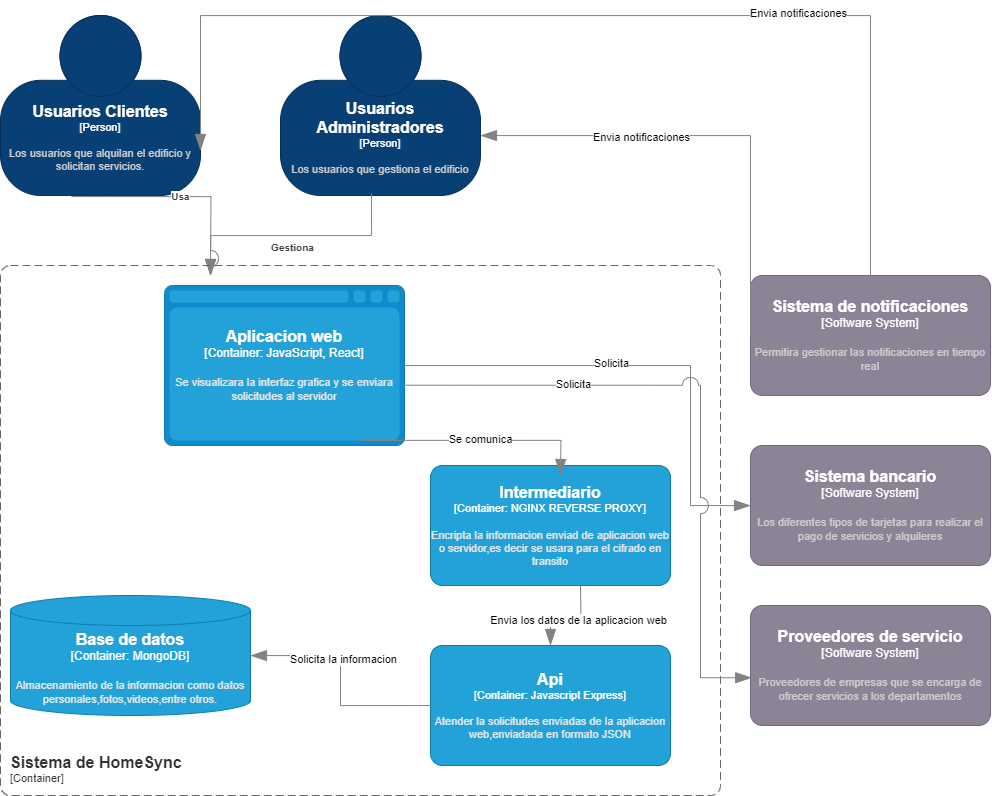

The diagram above was exported from draw.io. Its source (the exported page's mxGraphModel, read from the mxfile embedded in the PNG):
<mxGraphModel dx="1354" dy="1889" grid="1" gridSize="10" guides="1" tooltips="1" connect="1" arrows="1" fold="1" page="1" pageScale="1" pageWidth="827" pageHeight="1169" math="0" shadow="0">
  <root>
    <mxCell id="0" />
    <mxCell id="1" parent="0" />
    <object placeholders="1" c4Name="Usuarios Administradores" c4Type="Person" c4Description="Los usuarios que gestiona el edificio" label="&lt;font style=&quot;font-size: 16px&quot;&gt;&lt;b&gt;%c4Name%&lt;/b&gt;&lt;/font&gt;&lt;div&gt;[%c4Type%]&lt;/div&gt;&lt;br&gt;&lt;div&gt;&lt;font style=&quot;font-size: 11px&quot;&gt;&lt;font color=&quot;#cccccc&quot;&gt;%c4Description%&lt;/font&gt;&lt;/div&gt;" id="m60q8MFLsoFwJ8oG9QLi-1">
      <mxCell style="html=1;fontSize=11;dashed=0;whiteSpace=wrap;fillColor=#083F75;strokeColor=#06315C;fontColor=#ffffff;shape=mxgraph.c4.person2;align=center;metaEdit=1;points=[[0.5,0,0],[1,0.5,0],[1,0.75,0],[0.75,1,0],[0.5,1,0],[0.25,1,0],[0,0.75,0],[0,0.5,0]];resizable=0;" parent="1" vertex="1">
        <mxGeometry x="290" y="10" width="200" height="180" as="geometry" />
      </mxCell>
    </object>
    <object placeholders="1" c4Name="Sistema bancario" c4Type="Software System" c4Description="Los diferentes tipos de tarjetas para realizar el pago de servicios y alquileres" label="&lt;font style=&quot;font-size: 16px&quot;&gt;&lt;b&gt;%c4Name%&lt;/b&gt;&lt;/font&gt;&lt;div&gt;[%c4Type%]&lt;/div&gt;&lt;br&gt;&lt;div&gt;&lt;font style=&quot;font-size: 11px&quot;&gt;&lt;font color=&quot;#cccccc&quot;&gt;%c4Description%&lt;/font&gt;&lt;/div&gt;" id="m60q8MFLsoFwJ8oG9QLi-3">
      <mxCell style="rounded=1;whiteSpace=wrap;html=1;labelBackgroundColor=none;fillColor=#8C8496;fontColor=#ffffff;align=center;arcSize=10;strokeColor=#736782;metaEdit=1;resizable=0;points=[[0.25,0,0],[0.5,0,0],[0.75,0,0],[1,0.25,0],[1,0.5,0],[1,0.75,0],[0.75,1,0],[0.5,1,0],[0.25,1,0],[0,0.75,0],[0,0.5,0],[0,0.25,0]];" parent="1" vertex="1">
        <mxGeometry x="760" y="440" width="240" height="120" as="geometry" />
      </mxCell>
    </object>
    <object placeholders="1" c4Name="Proveedores de servicio" c4Type="Software System" c4Description="Proveedores de empresas que se encarga de ofrecer servicios a los departamentos" label="&lt;font style=&quot;font-size: 16px&quot;&gt;&lt;b&gt;%c4Name%&lt;/b&gt;&lt;/font&gt;&lt;div&gt;[%c4Type%]&lt;/div&gt;&lt;br&gt;&lt;div&gt;&lt;font style=&quot;font-size: 11px&quot;&gt;&lt;font color=&quot;#cccccc&quot;&gt;%c4Description%&lt;/font&gt;&lt;/div&gt;" id="m60q8MFLsoFwJ8oG9QLi-4">
      <mxCell style="rounded=1;whiteSpace=wrap;html=1;labelBackgroundColor=none;fillColor=#8C8496;fontColor=#ffffff;align=center;arcSize=10;strokeColor=#736782;metaEdit=1;resizable=0;points=[[0.25,0,0],[0.5,0,0],[0.75,0,0],[1,0.25,0],[1,0.5,0],[1,0.75,0],[0.75,1,0],[0.5,1,0],[0.25,1,0],[0,0.75,0],[0,0.5,0],[0,0.25,0]];" parent="1" vertex="1">
        <mxGeometry x="760" y="600" width="240" height="120" as="geometry" />
      </mxCell>
    </object>
    <object placeholders="1" c4Type="Relationship" c4Description="Gestiona" label="&lt;div style=&quot;text-align: left&quot;&gt;&lt;div style=&quot;text-align: center&quot;&gt;&lt;b&gt;%c4Description%&lt;/b&gt;&lt;/div&gt;" id="m60q8MFLsoFwJ8oG9QLi-5">
      <mxCell style="endArrow=blockThin;html=1;fontSize=10;fontColor=#404040;strokeWidth=1;endFill=1;strokeColor=#828282;elbow=vertical;metaEdit=1;endSize=14;startSize=14;jumpStyle=arc;jumpSize=16;rounded=0;edgeStyle=orthogonalEdgeStyle;exitX=0.455;exitY=0.989;exitDx=0;exitDy=0;exitPerimeter=0;" parent="1" source="m60q8MFLsoFwJ8oG9QLi-1" edge="1">
        <mxGeometry x="-0.0046" y="12" width="240" relative="1" as="geometry">
          <mxPoint x="230" y="420" as="sourcePoint" />
          <mxPoint x="220.0588235294117" y="270" as="targetPoint" />
          <Array as="points">
            <mxPoint x="381" y="230" />
            <mxPoint x="220" y="230" />
          </Array>
          <mxPoint as="offset" />
        </mxGeometry>
      </mxCell>
    </object>
    <object placeholders="1" c4Name="Usuarios Clientes" c4Type="Person" c4Description="Los usuarios que alquilan el edificio y solicitan servicios." label="&lt;font style=&quot;font-size: 16px&quot;&gt;&lt;b&gt;%c4Name%&lt;/b&gt;&lt;/font&gt;&lt;div&gt;[%c4Type%]&lt;/div&gt;&lt;br&gt;&lt;div&gt;&lt;font style=&quot;font-size: 11px&quot;&gt;&lt;font color=&quot;#cccccc&quot;&gt;%c4Description%&lt;/font&gt;&lt;/div&gt;" id="m60q8MFLsoFwJ8oG9QLi-6">
      <mxCell style="html=1;fontSize=11;dashed=0;whiteSpace=wrap;fillColor=#083F75;strokeColor=#06315C;fontColor=#ffffff;shape=mxgraph.c4.person2;align=center;metaEdit=1;points=[[0.5,0,0],[1,0.5,0],[1,0.75,0],[0.75,1,0],[0.5,1,0],[0.25,1,0],[0,0.75,0],[0,0.5,0]];resizable=0;" parent="1" vertex="1">
        <mxGeometry x="10" y="10" width="200" height="180" as="geometry" />
      </mxCell>
    </object>
    <object placeholders="1" c4Type="Relationship" c4Description="Usa" label="&lt;div style=&quot;text-align: left&quot;&gt;&lt;div style=&quot;text-align: center&quot;&gt;&lt;b&gt;%c4Description%&lt;/b&gt;&lt;/div&gt;" id="m60q8MFLsoFwJ8oG9QLi-8">
      <mxCell style="endArrow=blockThin;html=1;fontSize=10;fontColor=#404040;strokeWidth=1;endFill=1;strokeColor=#828282;elbow=vertical;metaEdit=1;endSize=14;startSize=14;jumpStyle=arc;jumpSize=16;rounded=0;edgeStyle=orthogonalEdgeStyle;exitX=0.355;exitY=1.006;exitDx=0;exitDy=0;exitPerimeter=0;entryX=0.5;entryY=0;entryDx=0;entryDy=0;entryPerimeter=0;" parent="1" source="m60q8MFLsoFwJ8oG9QLi-6" edge="1">
        <mxGeometry width="240" relative="1" as="geometry">
          <mxPoint x="230" y="300" as="sourcePoint" />
          <mxPoint x="220" y="270" as="targetPoint" />
        </mxGeometry>
      </mxCell>
    </object>
    <object placeholders="1" c4Name="Sistema de notificaciones" c4Type="Software System" c4Description="Permitira gestionar las notificaciones en tiempo real" label="&lt;font style=&quot;font-size: 16px&quot;&gt;&lt;b&gt;%c4Name%&lt;/b&gt;&lt;/font&gt;&lt;div&gt;[%c4Type%]&lt;/div&gt;&lt;br&gt;&lt;div&gt;&lt;font style=&quot;font-size: 11px&quot;&gt;&lt;font color=&quot;#cccccc&quot;&gt;%c4Description%&lt;/font&gt;&lt;/div&gt;" id="1FdS-TgAtM3zvvSw_kfU-1">
      <mxCell style="rounded=1;whiteSpace=wrap;html=1;labelBackgroundColor=none;fillColor=#8C8496;fontColor=#ffffff;align=center;arcSize=10;strokeColor=#736782;metaEdit=1;resizable=0;points=[[0.25,0,0],[0.5,0,0],[0.75,0,0],[1,0.25,0],[1,0.5,0],[1,0.75,0],[0.75,1,0],[0.5,1,0],[0.25,1,0],[0,0.75,0],[0,0.5,0],[0,0.25,0]];" parent="1" vertex="1">
        <mxGeometry x="760" y="270" width="240" height="120" as="geometry" />
      </mxCell>
    </object>
    <object placeholders="1" c4Name="Sistema de HomeSync" c4Type="ContainerScopeBoundary" c4Application="Container" label="&lt;font style=&quot;font-size: 16px&quot;&gt;&lt;b&gt;&lt;div style=&quot;text-align: left&quot;&gt;%c4Name%&lt;/div&gt;&lt;/b&gt;&lt;/font&gt;&lt;div style=&quot;text-align: left&quot;&gt;[%c4Application%]&lt;/div&gt;" id="QqESXMhjMI0pdK5xUmNv-1">
      <mxCell style="rounded=1;fontSize=11;whiteSpace=wrap;html=1;dashed=1;arcSize=20;fillColor=none;strokeColor=#666666;fontColor=#333333;labelBackgroundColor=none;align=left;verticalAlign=bottom;labelBorderColor=none;spacingTop=0;spacing=10;dashPattern=8 4;metaEdit=1;rotatable=0;perimeter=rectanglePerimeter;noLabel=0;labelPadding=0;allowArrows=0;connectable=0;expand=0;recursiveResize=0;editable=1;pointerEvents=0;absoluteArcSize=1;points=[[0.25,0,0],[0.5,0,0],[0.75,0,0],[1,0.25,0],[1,0.5,0],[1,0.75,0],[0.75,1,0],[0.5,1,0],[0.25,1,0],[0,0.75,0],[0,0.5,0],[0,0.25,0]];" vertex="1" parent="1">
        <mxGeometry x="10" y="260" width="720" height="530" as="geometry" />
      </mxCell>
    </object>
    <object placeholders="1" c4Name="Aplicacion web" c4Type="Container" c4Technology="JavaScript, React" c4Description="Se visualizara la interfaz grafica y se enviara solicitudes al servidor" label="&lt;font style=&quot;font-size: 16px&quot;&gt;&lt;b&gt;%c4Name%&lt;/b&gt;&lt;/font&gt;&lt;div&gt;[%c4Type%:&amp;nbsp;%c4Technology%]&lt;/div&gt;&lt;br&gt;&lt;div&gt;&lt;font style=&quot;font-size: 11px&quot;&gt;&lt;font color=&quot;#E6E6E6&quot;&gt;%c4Description%&lt;/font&gt;&lt;/div&gt;" id="QqESXMhjMI0pdK5xUmNv-2">
      <mxCell style="shape=mxgraph.c4.webBrowserContainer2;whiteSpace=wrap;html=1;boundedLbl=1;rounded=0;labelBackgroundColor=none;strokeColor=#118ACD;fillColor=#23A2D9;strokeColor=#118ACD;strokeColor2=#0E7DAD;fontSize=12;fontColor=#ffffff;align=center;metaEdit=1;points=[[0.5,0,0],[1,0.25,0],[1,0.5,0],[1,0.75,0],[0.5,1,0],[0,0.75,0],[0,0.5,0],[0,0.25,0]];resizable=0;" vertex="1" parent="1">
        <mxGeometry x="174" y="280" width="240" height="160" as="geometry" />
      </mxCell>
    </object>
    <object placeholders="1" c4Name="Api" c4Type="Container" c4Technology="Javascript Express" c4Description="Atender la solicitudes enviadas de la aplicacion web,enviadada en formato JSON " label="&lt;font style=&quot;font-size: 16px&quot;&gt;&lt;b&gt;%c4Name%&lt;/b&gt;&lt;/font&gt;&lt;div&gt;[%c4Type%: %c4Technology%]&lt;/div&gt;&lt;br&gt;&lt;div&gt;&lt;font style=&quot;font-size: 11px&quot;&gt;&lt;font color=&quot;#E6E6E6&quot;&gt;%c4Description%&lt;/font&gt;&lt;/div&gt;" id="QqESXMhjMI0pdK5xUmNv-3">
      <mxCell style="rounded=1;whiteSpace=wrap;html=1;fontSize=11;labelBackgroundColor=none;fillColor=#23A2D9;fontColor=#ffffff;align=center;arcSize=10;strokeColor=#0E7DAD;metaEdit=1;resizable=0;points=[[0.25,0,0],[0.5,0,0],[0.75,0,0],[1,0.25,0],[1,0.5,0],[1,0.75,0],[0.75,1,0],[0.5,1,0],[0.25,1,0],[0,0.75,0],[0,0.5,0],[0,0.25,0]];" vertex="1" parent="1">
        <mxGeometry x="440" y="640" width="240" height="120" as="geometry" />
      </mxCell>
    </object>
    <object placeholders="1" c4Name="Base de datos" c4Type="Container" c4Technology="MongoDB" c4Description="Almacenamiento de la informacion como datos personales,fotos,videos,entre otros." label="&lt;font style=&quot;font-size: 16px&quot;&gt;&lt;b&gt;%c4Name%&lt;/b&gt;&lt;/font&gt;&lt;div&gt;[%c4Type%:&amp;nbsp;%c4Technology%]&lt;/div&gt;&lt;br&gt;&lt;div&gt;&lt;font style=&quot;font-size: 11px&quot;&gt;&lt;font color=&quot;#E6E6E6&quot;&gt;%c4Description%&lt;/font&gt;&lt;/div&gt;" id="QqESXMhjMI0pdK5xUmNv-4">
      <mxCell style="shape=cylinder3;size=15;whiteSpace=wrap;html=1;boundedLbl=1;rounded=0;labelBackgroundColor=none;fillColor=#23A2D9;fontSize=12;fontColor=#ffffff;align=center;strokeColor=#0E7DAD;metaEdit=1;points=[[0.5,0,0],[1,0.25,0],[1,0.5,0],[1,0.75,0],[0.5,1,0],[0,0.75,0],[0,0.5,0],[0,0.25,0]];resizable=0;" vertex="1" parent="1">
        <mxGeometry x="20" y="590" width="240" height="120" as="geometry" />
      </mxCell>
    </object>
    <object placeholders="1" c4Name="Intermediario" c4Type="Container" c4Technology="NGINX REVERSE PROXY" c4Description="Encripta la informacion enviad de aplicacion web o servidor,es decir se usara para el cifrado en transito" label="&lt;font style=&quot;font-size: 16px&quot;&gt;&lt;b&gt;%c4Name%&lt;/b&gt;&lt;/font&gt;&lt;div&gt;[%c4Type%: %c4Technology%]&lt;/div&gt;&lt;br&gt;&lt;div&gt;&lt;font style=&quot;font-size: 11px&quot;&gt;&lt;font color=&quot;#E6E6E6&quot;&gt;%c4Description%&lt;/font&gt;&lt;/div&gt;" id="QqESXMhjMI0pdK5xUmNv-5">
      <mxCell style="rounded=1;whiteSpace=wrap;html=1;fontSize=11;labelBackgroundColor=none;fillColor=#23A2D9;fontColor=#ffffff;align=center;arcSize=10;strokeColor=#0E7DAD;metaEdit=1;resizable=0;points=[[0.25,0,0],[0.5,0,0],[0.75,0,0],[1,0.25,0],[1,0.5,0],[1,0.75,0],[0.75,1,0],[0.5,1,0],[0.25,1,0],[0,0.75,0],[0,0.5,0],[0,0.25,0]];" vertex="1" parent="1">
        <mxGeometry x="440" y="460" width="240" height="120" as="geometry" />
      </mxCell>
    </object>
    <object placeholders="1" c4Type="Relationship" id="QqESXMhjMI0pdK5xUmNv-6">
      <mxCell style="endArrow=blockThin;html=1;fontSize=10;fontColor=#404040;strokeWidth=1;endFill=1;strokeColor=#828282;elbow=vertical;metaEdit=1;endSize=14;startSize=14;jumpStyle=arc;jumpSize=16;rounded=0;edgeStyle=orthogonalEdgeStyle;exitX=0.82;exitY=0.968;exitDx=0;exitDy=0;exitPerimeter=0;" edge="1" parent="1" source="QqESXMhjMI0pdK5xUmNv-2">
        <mxGeometry width="240" relative="1" as="geometry">
          <mxPoint x="330" y="570" as="sourcePoint" />
          <mxPoint x="570" y="470" as="targetPoint" />
        </mxGeometry>
      </mxCell>
    </object>
    <mxCell id="QqESXMhjMI0pdK5xUmNv-7" value="Se comunica" style="edgeLabel;html=1;align=center;verticalAlign=middle;resizable=0;points=[];" vertex="1" connectable="0" parent="QqESXMhjMI0pdK5xUmNv-6">
      <mxGeometry x="0.0126" y="2" relative="1" as="geometry">
        <mxPoint as="offset" />
      </mxGeometry>
    </mxCell>
    <object placeholders="1" c4Type="Relationship" id="QqESXMhjMI0pdK5xUmNv-8">
      <mxCell style="endArrow=blockThin;html=1;fontSize=10;fontColor=#404040;strokeWidth=1;endFill=1;strokeColor=#828282;elbow=vertical;metaEdit=1;endSize=14;startSize=14;jumpStyle=arc;jumpSize=16;rounded=0;edgeStyle=orthogonalEdgeStyle;" edge="1" parent="1" target="QqESXMhjMI0pdK5xUmNv-3">
        <mxGeometry width="240" relative="1" as="geometry">
          <mxPoint x="590" y="580" as="sourcePoint" />
          <mxPoint x="570" y="570" as="targetPoint" />
        </mxGeometry>
      </mxCell>
    </object>
    <mxCell id="QqESXMhjMI0pdK5xUmNv-9" value="Envia los datos de la aplicacion web" style="edgeLabel;html=1;align=center;verticalAlign=middle;resizable=0;points=[];" vertex="1" connectable="0" parent="QqESXMhjMI0pdK5xUmNv-8">
      <mxGeometry x="-0.2548" y="4" relative="1" as="geometry">
        <mxPoint as="offset" />
      </mxGeometry>
    </mxCell>
    <object placeholders="1" c4Type="Relationship" id="QqESXMhjMI0pdK5xUmNv-10">
      <mxCell style="endArrow=blockThin;html=1;fontSize=10;fontColor=#404040;strokeWidth=1;endFill=1;strokeColor=#828282;elbow=vertical;metaEdit=1;endSize=14;startSize=14;jumpStyle=arc;jumpSize=16;rounded=0;edgeStyle=orthogonalEdgeStyle;exitX=0;exitY=0.5;exitDx=0;exitDy=0;exitPerimeter=0;" edge="1" parent="1" source="QqESXMhjMI0pdK5xUmNv-3" target="QqESXMhjMI0pdK5xUmNv-4">
        <mxGeometry width="240" relative="1" as="geometry">
          <mxPoint x="330" y="570" as="sourcePoint" />
          <mxPoint x="570" y="570" as="targetPoint" />
        </mxGeometry>
      </mxCell>
    </object>
    <mxCell id="QqESXMhjMI0pdK5xUmNv-11" value="Solicita la informacion" style="edgeLabel;html=1;align=center;verticalAlign=middle;resizable=0;points=[];" vertex="1" connectable="0" parent="QqESXMhjMI0pdK5xUmNv-10">
      <mxGeometry x="0.1852" y="-2" relative="1" as="geometry">
        <mxPoint as="offset" />
      </mxGeometry>
    </mxCell>
    <object placeholders="1" c4Type="Relationship" id="QqESXMhjMI0pdK5xUmNv-19">
      <mxCell style="endArrow=blockThin;html=1;fontSize=10;fontColor=#404040;strokeWidth=1;endFill=1;strokeColor=#828282;elbow=vertical;metaEdit=1;endSize=14;startSize=14;jumpStyle=arc;jumpSize=16;rounded=0;edgeStyle=orthogonalEdgeStyle;exitX=0;exitY=0.5;exitDx=0;exitDy=0;exitPerimeter=0;" edge="1" parent="1" source="1FdS-TgAtM3zvvSw_kfU-1" target="m60q8MFLsoFwJ8oG9QLi-1">
        <mxGeometry width="240" relative="1" as="geometry">
          <mxPoint x="460" y="260" as="sourcePoint" />
          <mxPoint x="700" y="260" as="targetPoint" />
          <Array as="points">
            <mxPoint x="760" y="130" />
          </Array>
        </mxGeometry>
      </mxCell>
    </object>
    <mxCell id="QqESXMhjMI0pdK5xUmNv-20" value="Envia notificaciones" style="edgeLabel;html=1;align=center;verticalAlign=middle;resizable=0;points=[];" vertex="1" connectable="0" parent="QqESXMhjMI0pdK5xUmNv-19">
      <mxGeometry x="0.3154" y="1" relative="1" as="geometry">
        <mxPoint as="offset" />
      </mxGeometry>
    </mxCell>
    <object placeholders="1" c4Type="Relationship" id="QqESXMhjMI0pdK5xUmNv-21">
      <mxCell style="endArrow=blockThin;html=1;fontSize=10;fontColor=#404040;strokeWidth=1;endFill=1;strokeColor=#828282;elbow=vertical;metaEdit=1;endSize=14;startSize=14;jumpStyle=arc;jumpSize=16;rounded=0;edgeStyle=orthogonalEdgeStyle;entryX=1;entryY=0.75;entryDx=0;entryDy=0;entryPerimeter=0;" edge="1" parent="1" source="1FdS-TgAtM3zvvSw_kfU-1" target="m60q8MFLsoFwJ8oG9QLi-6">
        <mxGeometry width="240" relative="1" as="geometry">
          <mxPoint x="460" y="260" as="sourcePoint" />
          <mxPoint x="700" y="260" as="targetPoint" />
          <Array as="points">
            <mxPoint x="880" y="10" />
            <mxPoint x="210" y="10" />
          </Array>
        </mxGeometry>
      </mxCell>
    </object>
    <mxCell id="QqESXMhjMI0pdK5xUmNv-22" value="Envia notificaciones" style="edgeLabel;html=1;align=center;verticalAlign=middle;resizable=0;points=[];" vertex="1" connectable="0" parent="QqESXMhjMI0pdK5xUmNv-21">
      <mxGeometry x="-0.3752" y="-3" relative="1" as="geometry">
        <mxPoint as="offset" />
      </mxGeometry>
    </mxCell>
    <object placeholders="1" c4Type="Relationship" id="QqESXMhjMI0pdK5xUmNv-23">
      <mxCell style="endArrow=blockThin;html=1;fontSize=10;fontColor=#404040;strokeWidth=1;endFill=1;strokeColor=#828282;elbow=vertical;metaEdit=1;endSize=14;startSize=14;jumpStyle=arc;jumpSize=16;rounded=0;edgeStyle=orthogonalEdgeStyle;" edge="1" parent="1" source="QqESXMhjMI0pdK5xUmNv-2" target="m60q8MFLsoFwJ8oG9QLi-3">
        <mxGeometry width="240" relative="1" as="geometry">
          <mxPoint x="450" y="430" as="sourcePoint" />
          <mxPoint x="690" y="430" as="targetPoint" />
          <Array as="points">
            <mxPoint x="700" y="360" />
            <mxPoint x="700" y="500" />
          </Array>
        </mxGeometry>
      </mxCell>
    </object>
    <mxCell id="QqESXMhjMI0pdK5xUmNv-24" value="Solicita" style="edgeLabel;html=1;align=center;verticalAlign=middle;resizable=0;points=[];" vertex="1" connectable="0" parent="QqESXMhjMI0pdK5xUmNv-23">
      <mxGeometry x="-0.1523" y="3" relative="1" as="geometry">
        <mxPoint as="offset" />
      </mxGeometry>
    </mxCell>
    <object placeholders="1" c4Type="Relationship" id="QqESXMhjMI0pdK5xUmNv-25">
      <mxCell style="endArrow=blockThin;html=1;fontSize=10;fontColor=#404040;strokeWidth=1;endFill=1;strokeColor=#828282;elbow=vertical;metaEdit=1;endSize=14;startSize=14;jumpStyle=arc;jumpSize=16;rounded=0;edgeStyle=orthogonalEdgeStyle;exitX=0.994;exitY=0.623;exitDx=0;exitDy=0;exitPerimeter=0;entryX=0.005;entryY=0.602;entryDx=0;entryDy=0;entryPerimeter=0;" edge="1" parent="1" source="QqESXMhjMI0pdK5xUmNv-2" target="m60q8MFLsoFwJ8oG9QLi-4">
        <mxGeometry width="240" relative="1" as="geometry">
          <mxPoint x="450" y="600" as="sourcePoint" />
          <mxPoint x="690" y="600" as="targetPoint" />
          <Array as="points">
            <mxPoint x="710" y="380" />
            <mxPoint x="710" y="672" />
          </Array>
        </mxGeometry>
      </mxCell>
    </object>
    <mxCell id="QqESXMhjMI0pdK5xUmNv-26" value="Solicita" style="edgeLabel;html=1;align=center;verticalAlign=middle;resizable=0;points=[];" vertex="1" connectable="0" parent="QqESXMhjMI0pdK5xUmNv-25">
      <mxGeometry x="-0.4738" y="1" relative="1" as="geometry">
        <mxPoint as="offset" />
      </mxGeometry>
    </mxCell>
  </root>
</mxGraphModel>